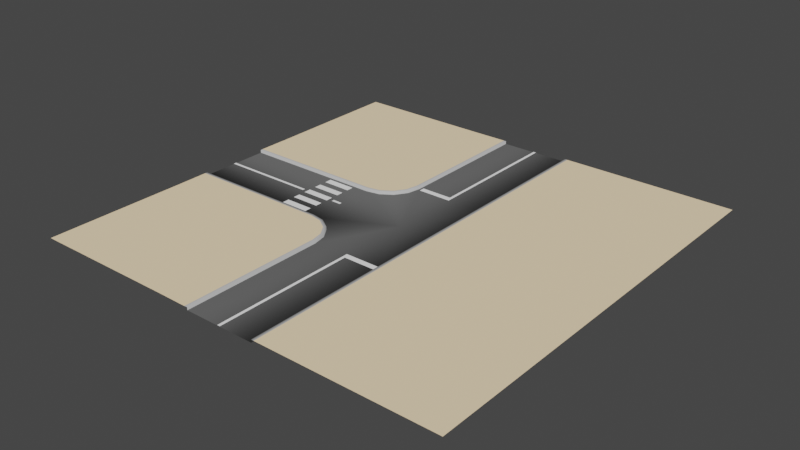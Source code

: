 # Source: roads.blend  (saved by Blender 2.90.8; exported with 4.5.12 LTS)
import bpy
from mathutils import Matrix  # noqa: F401  (used for matrix-valued properties, if any)

bpy.ops.wm.read_factory_settings(use_empty=True)
scene = bpy.context.scene
scene.name = 'Scene'

# ---- collections
col_collection = bpy.data.collections.new('Collection'); scene.collection.children.link(col_collection)

# ---- materials (node trees are filled in below, after node groups)
mat_asphalt = bpy.data.materials.new('asphalt')
mat_asphalt.alpha_threshold = 0.0
mat_asphalt.use_transparent_shadow = False
mat_asphalt.diffuse_color = (0.1149, 0.1149, 0.1149, 1.0)
mat_asphalt.line_color = (0.0, 0.0, 0.0, 1.0)
mat_curb_border = bpy.data.materials.new('curb-border')
mat_curb_border.alpha_threshold = 0.0
mat_curb_border.use_transparent_shadow = False
mat_curb_border.diffuse_color = (0.5277, 0.5277, 0.5277, 1.0)
mat_curb_border.line_color = (0.0, 0.0, 0.0, 1.0)
mat_pavement = bpy.data.materials.new('pavement')
mat_pavement.alpha_threshold = 0.0
mat_pavement.use_transparent_shadow = False
mat_pavement.diffuse_color = (1.0, 0.7819, 0.4969, 1.0)
mat_pavement.line_color = (0.0, 0.0, 0.0, 1.0)
mat_white_paint = bpy.data.materials.new('white-paint')
mat_white_paint.alpha_threshold = 0.0
mat_white_paint.use_transparent_shadow = False
mat_white_paint.diffuse_color = (1.0, 1.0, 1.0, 1.0)
mat_white_paint.line_color = (0.0, 0.0, 0.0, 1.0)

# ---- material node trees

# ---- world
world_world = bpy.data.worlds.new('World'); scene.world = world_world
world_world.use_nodes = True; world_world.node_tree.nodes.clear()
_N = world_world.node_tree.nodes; _L = world_world.node_tree.links
n0 = _N.new('ShaderNodeOutputWorld'); n0.name = 'World Output'; n0.location = (300, 300)
n1 = _N.new('ShaderNodeBackground'); n1.name = 'Background'; n1.location = (10, 300)
n1.inputs[0].default_value = (0.05088, 0.05088, 0.05088, 1.0)
_L.new(n1.outputs[0], n0.inputs[0])
n0.is_active_output = True
world_world.color = (0.05088, 0.05088, 0.05088)
world_world.use_sun_shadow = False
world_world.sun_shadow_jitter_overblur = 0.0

# ---- meshes
me_cube_009 = bpy.data.meshes.new('Cube.009')
me_cube_009.from_pydata([(-0.1, 15.0, 0.03), (0.1, 15.0, 0.03), (-0.1, 5.2, 0.03), (0.1, 5.2, 0.03), (-0.1, 4.8, 0.03), (0.1, 4.8, 0.03), (-2.3, 5.2, 0.03), (-2.3, 4.8, 0.03), (0.1, -15.0, 0.03), (-0.1, -15.0, 0.03), (0.1, -5.2, 0.03), (-0.1, -5.2, 0.03), (0.1, -4.8, 0.03), (-0.1, -4.8, 0.03), (2.3, -5.2, 0.03), (2.3, -4.8, 0.03), (-5.7, -0.1, 0.03), (-5.7, 0.1, 0.03), (-5.0, 0.1, 0.03), (-5.0, -0.1, 0.03), (-15.0, -0.1, 0.03), (-15.0, 0.1, 0.03), (-8.3, -0.1, 0.03), (-8.3, 0.1, 0.03), (-6.0, 2.25, 0.03), (-8.0, 2.25, 0.03), (-8.0, -2.25, 0.03), (-8.0, -1.75, 0.03), (-8.0, -1.25, 0.03), (-8.0, -0.75, 0.03), (-8.0, -0.25, 0.03), (-8.0, 0.25, 0.03), (-8.0, 0.75, 0.03), (-8.0, 1.25, 0.03), (-8.0, 1.75, 0.03), (-6.0, 1.75, 0.03), (-6.0, 1.25, 0.03), (-6.0, 0.75, 0.03), (-6.0, 0.25, 0.03), (-6.0, -0.25, 0.03), (-6.0, -0.75, 0.03), (-6.0, -1.25, 0.03), (-6.0, -1.75, 0.03), (-6.0, -2.25, 0.03), (-5.0, 2.5, 0.0), (-4.043, 2.69, 0.0), (-3.232, 3.232, 0.0), (-2.69, 4.043, 0.0), (-2.5, 5.0, 0.0), (-5.0, -2.5, 0.0), (-4.043, -2.69, 0.0), (-2.5, -5.0, 0.0), (0.0, 0.0, 0.0), (2.5, 5.0, 0.0), (2.5, -5.0, 0.0), (-5.0, -5.0, 0.2), (-5.0, -2.5, 0.2), (-4.043, -2.69, 0.2), (-3.232, -3.232, 0.2), (-2.69, -4.043, 0.2), (-5.0, 2.5, 0.2), (-2.5, -5.0, 0.2), (-4.043, 2.69, 0.2), (-3.232, 3.232, 0.2), (-2.69, 4.043, 0.2), (-2.5, 5.0, 0.2), (2.7, 5.0, 0.2), (-3.232, -3.232, 0.0), (2.7, -5.0, 0.2), (5.0, 5.0, 0.2), (5.0, -5.0, 0.2), (-2.69, -4.043, 0.0), (-5.02, -2.699, 0.2), (-4.12, -2.875, 0.2), (-2.875, -4.12, 0.2), (-3.374, -3.374, 0.2), (-2.699, -5.02, 0.2), (-5.0, 5.0, 0.2), (-5.02, 2.699, 0.2), (-3.374, 3.374, 0.2), (-4.12, 2.875, 0.2), (-2.875, 4.12, 0.2), (-2.699, 5.02, 0.2), (2.5, 5.0, 0.2), (2.5, -5.0, 0.2), (-2.5, -15.0, 0.0), (2.5, -15.0, 0.0), (-5.0, -15.0, 0.2), (-2.5, -15.0, 0.2), (2.7, -15.0, 0.2), (5.0, -15.0, 0.2), (-2.699, -15.02, 0.2), (2.5, -15.0, 0.2), (-15.0, 2.5, 0.0), (-15.0, -2.5, 0.0), (-15.0, -5.0, 0.2), (-15.0, -2.5, 0.2), (-15.0, 2.5, 0.2), (-15.02, -2.699, 0.2), (-15.0, 5.0, 0.2), (-15.02, 2.699, 0.2), (-15.0, -15.0, 0.2), (-2.5, 15.0, 0.0), (2.5, 15.0, 0.0), (-2.5, 15.0, 0.2), (2.7, 15.0, 0.2), (5.0, 15.0, 0.2), (-5.0, 15.0, 0.2), (-2.699, 15.02, 0.2), (2.5, 15.0, 0.2), (-15.0, 15.0, 0.2), (15.0, 5.0, 0.2), (15.0, -5.0, 0.2), (15.0, -15.0, 0.2), (15.0, 15.0, 0.2)], [], [(1, 0, 2, 3), (2, 4, 5, 3), (2, 6, 7, 4), (9, 8, 10, 11), (10, 12, 13, 11), (10, 14, 15, 12), (17, 16, 19, 18), (21, 23, 22, 20), (24, 25, 34, 35), (36, 33, 32, 37), (38, 31, 30, 39), (40, 29, 28, 41), (42, 27, 26, 43), (67, 52, 50), (47, 46, 52), (44, 49, 52), (71, 52, 67), (48, 47, 52), (45, 44, 52), (51, 52, 71), (50, 52, 49), (46, 45, 52), (48, 52, 53), (51, 54, 52), (53, 52, 54), (44, 45, 62, 60), (46, 47, 64, 63), (47, 48, 65, 64), (61, 59, 74, 76), (76, 74, 55), (73, 72, 55), (45, 46, 63, 62), (70, 69, 66, 68), (50, 49, 56, 57), (67, 50, 57, 58), (51, 71, 59, 61), (71, 67, 58, 59), (57, 56, 72, 73), (78, 80, 77), (81, 82, 77), (54, 84, 83, 53), (58, 57, 73, 75), (60, 62, 80, 78), (68, 66, 83, 84), (74, 75, 55), (62, 63, 79, 80), (59, 58, 75, 74), (63, 64, 81, 79), (80, 79, 77), (64, 65, 82, 81), (75, 73, 55), (79, 81, 77), (51, 61, 88, 85), (68, 84, 92, 89), (54, 51, 85, 86), (61, 76, 91, 88), (76, 55, 87, 91), (84, 54, 86, 92), (70, 68, 89, 90), (44, 60, 97, 93), (55, 72, 98, 95), (56, 49, 94, 96), (72, 56, 96, 98), (60, 78, 100, 97), (87, 55, 95, 101), (49, 44, 93, 94), (78, 77, 99, 100), (65, 48, 102, 104), (77, 82, 108, 107), (48, 53, 103, 102), (83, 66, 105, 109), (82, 65, 104, 108), (66, 69, 106, 105), (99, 77, 107, 110), (53, 83, 109, 103), (106, 69, 111, 114), (70, 90, 113, 112), (69, 70, 112, 111)])
me_cube_009.polygons.foreach_set('use_smooth', [0, 0, 0, 0, 0, 0, 0, 0, 0, 0, 0, 0, 0, 1, 1, 1, 1, 1, 1, 1, 1, 1, 1, 1, 1, 1, 1, 1, 1, 1, 1, 1, 1, 1, 1, 1, 1, 1, 1, 1, 1, 1, 1, 1, 1, 1, 1, 1, 1, 1, 1, 1, 1, 1, 1, 1, 1, 1, 1, 1, 1, 1, 1, 1, 1, 1, 1, 1, 1, 1, 1, 1, 1, 1, 1, 1, 1, 1])
me_cube_009.polygons.foreach_set('material_index', [3, 3, 3, 3, 3, 3, 3, 3, 3, 3, 3, 3, 3, 0, 0, 0, 0, 0, 0, 0, 0, 0, 0, 0, 0, 1, 1, 1, 1, 2, 2, 1, 2, 1, 1, 1, 1, 1, 2, 2, 1, 1, 1, 1, 2, 1, 1, 1, 2, 1, 2, 2, 1, 1, 0, 1, 2, 1, 2, 1, 2, 1, 1, 1, 2, 0, 2, 1, 2, 0, 1, 1, 2, 2, 1, 2, 2, 2])
_uv = me_cube_009.uv_layers.new(name='UVMap')
_uv.uv.foreach_set('vector', [0.0, 0.0, 0.0, 0.0, 0.0, 0.0, 0.0, 0.0, 0.0, 0.0, 0.0, 0.0, 0.0, 0.0, 0.0, 0.0, 0.0, 0.0, 0.0, 0.0, 0.0, 0.0, 0.0, 0.0, 0.0, 0.0, 0.0, 0.0, 0.0, 0.0, 0.0, 0.0, 0.0, 0.0, 0.0, 0.0, 0.0, 0.0, 0.0, 0.0, 0.0, 0.0, 0.0, 0.0, 0.0, 0.0, 0.0, 0.0, 0.0, 0.0, 0.0, 0.0, 0.0, 0.0, 0.0, 0.0, 0.0, 0.0, 0.0, 0.0, 0.0, 0.0, 0.0, 0.0, 0.625, 0.5, 0.875, 0.5, 0.875, 0.525, 0.625, 0.525, 0.625, 0.55, 0.875, 0.55, 0.875, 0.575, 0.625, 0.575, 0.625, 0.6, 0.875, 0.6, 0.875, 0.625, 0.625, 0.625, 0.625, 0.65, 0.875, 0.65, 0.875, 0.675, 0.625, 0.675, 0.625, 0.7, 0.875, 0.7, 0.875, 0.725, 0.625, 0.725, 0.0, 0.0, 0.0, 0.0, 0.0, 0.0, 0.0, 0.0, 0.0, 0.0, 0.0, 0.0, 0.625, 0.5, 0.625, 0.75, 0.625, 0.5, 0.0, 0.0, 0.0, 0.0, 0.0, 0.0, 0.0, 0.0, 0.0, 0.0, 0.0, 0.0, 0.0, 0.0, 0.0, 0.0, 0.0, 0.0, 0.0, 0.0, 0.0, 0.0, 0.0, 0.0, 0.0, 0.0, 0.0, 0.0, 0.0, 0.0, 0.0, 0.0, 0.0, 0.0, 0.0, 0.0, 0.0, 0.0, 0.0, 0.0, 0.0, 0.0, 0.0, 0.0, 0.0, 0.0, 0.0, 0.0, 0.0, 0.0, 0.0, 0.0, 0.0, 0.0, 0.0, 0.0, 0.0, 0.0, 0.0, 0.0, 0.0, 0.0, 0.0, 0.0, 0.0, 0.0, 0.0, 0.0, 0.0, 0.0, 0.0, 0.0, 0.0, 0.0, 0.0, 0.0, 0.0, 0.0, 0.0, 0.0, 0.0, 0.0, 0.0, 0.0, 0.0, 0.0, 0.0, 0.0, 0.0, 0.0, 0.0, 0.0, 0.0, 0.0, 0.0, 0.0, 0.0, 0.0, 0.0, 0.0, 0.0, 0.0, 0.0, 0.0, 0.0, 0.0, 0.0, 0.0, 0.0, 0.0, 0.0, 0.0, 0.0, 0.0, 0.0, 0.0, 0.0, 0.0, 0.0, 0.0, 0.0, 0.0, 0.0, 0.0, 0.0, 0.0, 0.0, 0.0, 0.0, 0.0, 0.0, 0.0, 0.0, 0.0, 0.0, 0.0, 0.0, 0.0, 0.0, 0.0, 0.0, 0.0, 0.0, 0.0, 0.0, 0.0, 0.0, 0.0, 0.0, 0.0, 0.0, 0.0, 0.0, 0.0, 0.0, 0.0, 0.0, 0.0, 0.0, 0.0, 0.0, 0.0, 0.0, 0.0, 0.0, 0.0, 0.0, 0.0, 0.0, 0.0, 0.0, 0.0, 0.0, 0.0, 0.0, 0.0, 0.0, 0.0, 0.0, 0.0, 0.0, 0.0, 0.0, 0.0, 0.0, 0.0, 0.0, 0.0, 0.0, 0.0, 0.0, 0.0, 0.0, 0.0, 0.0, 0.0, 0.0, 0.0, 0.0, 0.0, 0.0, 0.0, 0.0, 0.0, 0.0, 0.0, 0.0, 0.0, 0.0, 0.0, 0.0, 0.0, 0.0, 0.0, 0.0, 0.0, 0.0, 0.0, 0.0, 0.0, 0.0, 0.0, 0.0, 0.0, 0.0, 0.0, 0.0, 0.0, 0.0, 0.0, 0.0, 0.0, 0.0, 0.0, 0.0, 0.0, 0.0, 0.0, 0.0, 0.0, 0.0, 0.0, 0.0, 0.0, 0.0, 0.0, 0.0, 0.0, 0.0, 0.0, 0.0, 0.0, 0.0, 0.0, 0.0, 0.0, 0.0, 0.0, 0.0, 0.0, 0.0, 0.0, 0.0, 0.0, 0.0, 0.0, 0.0, 0.0, 0.0, 0.0, 0.0, 0.0, 0.0, 0.0, 0.0, 0.0, 0.0, 0.0, 0.0, 0.0, 0.0, 0.0, 0.0, 0.0, 0.0, 0.0, 0.0, 0.0, 0.0, 0.0, 0.0, 0.0, 0.0, 0.0, 0.0, 0.0, 0.0, 0.0, 0.0, 0.0, 0.0, 0.0, 0.0, 0.0, 0.0, 0.0, 0.0, 0.0, 0.0, 0.0, 0.0, 0.0, 0.0, 0.0, 0.0, 0.0, 0.0, 0.0, 0.0, 0.0, 0.0, 0.0, 0.0, 0.0, 0.0, 0.0, 0.0, 0.0, 0.0, 0.0, 0.0, 0.0, 0.0, 0.0, 0.0, 0.0, 0.0, 0.0, 0.0, 0.0, 0.0, 0.0, 0.0, 0.0, 0.0, 0.0, 0.0, 0.0, 0.0, 0.0, 0.0, 0.0, 0.0, 0.0, 0.0, 0.0, 0.0, 0.0, 0.625, 0.75, 0.625, 0.5, 0.625, 0.5, 0.625, 0.75, 0.0, 0.0, 0.0, 0.0, 0.0, 0.0, 0.0, 0.0, 0.0, 0.0, 0.0, 0.0, 0.0, 0.0, 0.0, 0.0, 0.0, 0.0, 0.0, 0.0, 0.0, 0.0, 0.0, 0.0, 0.0, 0.0, 0.0, 0.0, 0.0, 0.0, 0.0, 0.0, 0.0, 0.0, 0.0, 0.0, 0.0, 0.0, 0.0, 0.0, 0.0, 0.0, 0.0, 0.0, 0.0, 0.0, 0.0, 0.0, 0.0, 0.0, 0.0, 0.0, 0.0, 0.0, 0.0, 0.0, 0.0, 0.0, 0.0, 0.0, 0.0, 0.0, 0.0, 0.0, 0.0, 0.0, 0.0, 0.0, 0.0, 0.0, 0.0, 0.0, 0.0, 0.0, 0.0, 0.0, 0.0, 0.0, 0.0, 0.0, 0.0, 0.0, 0.0, 0.0, 0.0, 0.0, 0.0, 0.0, 0.0, 0.0, 0.0, 0.0, 0.0, 0.0, 0.0, 0.0])
me_cube_009.materials.append(mat_asphalt)
me_cube_009.materials.append(mat_curb_border)
me_cube_009.materials.append(mat_pavement)
me_cube_009.materials.append(mat_white_paint)
me_cube_009.use_remesh_preserve_volume = False
me_cube_009.use_remesh_preserve_attributes = False
me_cube_009.use_mirror_vertex_groups = False
me_cube_009.update()

# ---- objects
ob_road_001 = bpy.data.objects.new('road.001', me_cube_009)

# ---- transforms, parenting, visibility, modifiers, constraints
ob_road_001.location = (0.0, 0.0, 0.0)
ob_road_001.lock_rotations_4d = False
ob_road_001.empty_display_type = 'ARROWS'
ob_road_001.lineart.crease_threshold = 0.0

# ---- collection membership
col_collection.objects.link(ob_road_001)

# ---- scene / render settings (as saved in the file)
scene.frame_start = 1; scene.frame_end = 250; scene.frame_set(1)
scene.render.engine = 'BLENDER_EEVEE_NEXT'
scene.cycles.use_denoising = False
scene.cycles.samples = 128
scene.cycles.sampling_pattern = 'TABULATED_SOBOL'
scene.cycles.use_adaptive_sampling = False
scene.cycles.use_light_tree = False
scene.view_settings.view_transform = 'Filmic'
bpy.context.view_layer.update()

# ---- added for rendering (the .blend has no active camera and no usable light): camera, sun
cam_auto = bpy.data.cameras.new('AutoCamera')
cam_auto.lens = 50.0
cam_auto.sensor_width = 36.0
cam_auto.clip_end = 1000.0
ob_auto_camera = bpy.data.objects.new('AutoCamera', cam_auto)
scene.collection.objects.link(ob_auto_camera)
ob_auto_camera.location = (39.2831, -47.1514, 31.5343)
ob_auto_camera.rotation_euler = (1.09748, -7.21219e-08, 0.694738)
scene.camera = ob_auto_camera
light_auto_sun = bpy.data.lights.new('AutoSun', 'SUN')
light_auto_sun.energy = 3.0
light_auto_sun.angle = 0.0523599
ob_auto_sun = bpy.data.objects.new('AutoSun', light_auto_sun)
scene.collection.objects.link(ob_auto_sun)
ob_auto_sun.rotation_euler = (0.872665, 0.174533, 0.523599)
bpy.context.view_layer.update()
